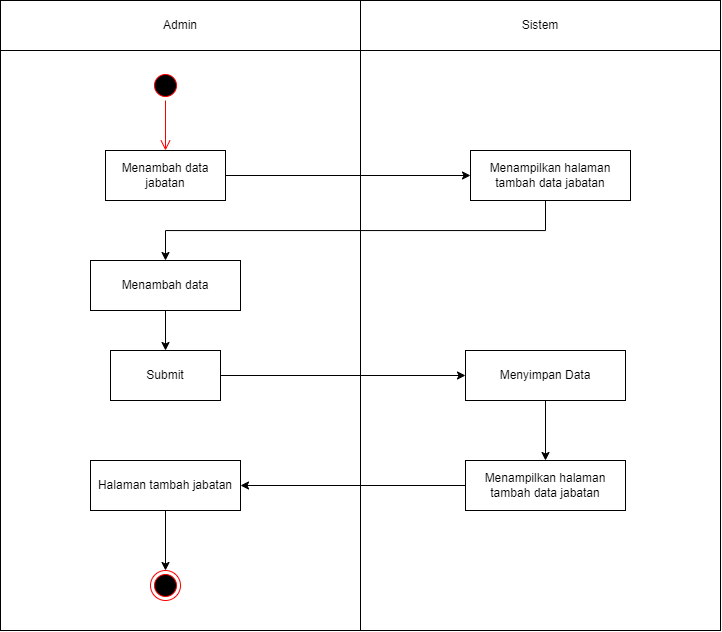

The diagram above was exported from draw.io. Its source (the exported page's mxGraphModel, read from the mxfile embedded in the PNG):
<mxGraphModel dx="1035" dy="511" grid="1" gridSize="10" guides="1" tooltips="1" connect="1" arrows="1" fold="1" page="1" pageScale="1" pageWidth="827" pageHeight="1169" math="0" shadow="0">
  <root>
    <mxCell id="0" />
    <mxCell id="1" parent="0" />
    <mxCell id="J97s1UXbX2JZv0q3zMkI-1" value="" style="rounded=0;whiteSpace=wrap;html=1;" parent="1" vertex="1">
      <mxGeometry x="40" y="80" width="360" height="630" as="geometry" />
    </mxCell>
    <mxCell id="J97s1UXbX2JZv0q3zMkI-2" value="" style="rounded=0;whiteSpace=wrap;html=1;" parent="1" vertex="1">
      <mxGeometry x="400" y="80" width="360" height="630" as="geometry" />
    </mxCell>
    <mxCell id="J97s1UXbX2JZv0q3zMkI-3" value="Admin" style="rounded=0;whiteSpace=wrap;html=1;" parent="1" vertex="1">
      <mxGeometry x="40" y="80" width="360" height="50" as="geometry" />
    </mxCell>
    <mxCell id="J97s1UXbX2JZv0q3zMkI-4" value="Sistem" style="rounded=0;whiteSpace=wrap;html=1;" parent="1" vertex="1">
      <mxGeometry x="400" y="80" width="360" height="50" as="geometry" />
    </mxCell>
    <mxCell id="J97s1UXbX2JZv0q3zMkI-5" value="" style="ellipse;html=1;shape=startState;fillColor=#000000;strokeColor=#ff0000;" parent="1" vertex="1">
      <mxGeometry x="190" y="150" width="30" height="30" as="geometry" />
    </mxCell>
    <mxCell id="J97s1UXbX2JZv0q3zMkI-6" value="" style="edgeStyle=orthogonalEdgeStyle;html=1;verticalAlign=bottom;endArrow=open;endSize=8;strokeColor=#ff0000;rounded=0;entryX=0.5;entryY=0;entryDx=0;entryDy=0;entryPerimeter=0;" parent="1" source="J97s1UXbX2JZv0q3zMkI-5" edge="1" target="J97s1UXbX2JZv0q3zMkI-8">
      <mxGeometry relative="1" as="geometry">
        <mxPoint x="205" y="225" as="targetPoint" />
        <Array as="points" />
      </mxGeometry>
    </mxCell>
    <mxCell id="J97s1UXbX2JZv0q3zMkI-8" value="Menambah data jabatan" style="html=1;whiteSpace=wrap;" parent="1" vertex="1">
      <mxGeometry x="145" y="230" width="120" height="50" as="geometry" />
    </mxCell>
    <mxCell id="oZyjTgSH1oN0kk6BzMjp-6" style="edgeStyle=orthogonalEdgeStyle;rounded=0;orthogonalLoop=1;jettySize=auto;html=1;entryX=0.5;entryY=0;entryDx=0;entryDy=0;" edge="1" parent="1" source="J97s1UXbX2JZv0q3zMkI-9" target="oZyjTgSH1oN0kk6BzMjp-1">
      <mxGeometry relative="1" as="geometry">
        <Array as="points">
          <mxPoint x="585" y="310" />
          <mxPoint x="205" y="310" />
        </Array>
      </mxGeometry>
    </mxCell>
    <mxCell id="J97s1UXbX2JZv0q3zMkI-9" value="Menampilkan halaman tambah data jabatan" style="html=1;whiteSpace=wrap;" parent="1" vertex="1">
      <mxGeometry x="510" y="230" width="160" height="50" as="geometry" />
    </mxCell>
    <mxCell id="J97s1UXbX2JZv0q3zMkI-10" value="" style="endArrow=classic;html=1;rounded=0;entryX=0;entryY=0.5;entryDx=0;entryDy=0;exitX=1;exitY=0.5;exitDx=0;exitDy=0;" parent="1" source="J97s1UXbX2JZv0q3zMkI-8" target="J97s1UXbX2JZv0q3zMkI-9" edge="1">
      <mxGeometry width="50" height="50" relative="1" as="geometry">
        <mxPoint x="280" y="280" as="sourcePoint" />
        <mxPoint x="330" y="230" as="targetPoint" />
      </mxGeometry>
    </mxCell>
    <mxCell id="oZyjTgSH1oN0kk6BzMjp-23" style="edgeStyle=orthogonalEdgeStyle;rounded=0;orthogonalLoop=1;jettySize=auto;html=1;entryX=0.5;entryY=0;entryDx=0;entryDy=0;" edge="1" parent="1" source="J97s1UXbX2JZv0q3zMkI-11" target="oZyjTgSH1oN0kk6BzMjp-22">
      <mxGeometry relative="1" as="geometry" />
    </mxCell>
    <mxCell id="J97s1UXbX2JZv0q3zMkI-11" value="Menyimpan Data" style="html=1;whiteSpace=wrap;" parent="1" vertex="1">
      <mxGeometry x="505" y="430" width="160" height="50" as="geometry" />
    </mxCell>
    <mxCell id="J97s1UXbX2JZv0q3zMkI-15" value="" style="ellipse;html=1;shape=endState;fillColor=#000000;strokeColor=#ff0000;" parent="1" vertex="1">
      <mxGeometry x="190" y="650" width="30" height="30" as="geometry" />
    </mxCell>
    <mxCell id="J97s1UXbX2JZv0q3zMkI-13" value="Halaman tambah jabatan" style="html=1;whiteSpace=wrap;" parent="1" vertex="1">
      <mxGeometry x="130" y="540" width="150" height="50" as="geometry" />
    </mxCell>
    <mxCell id="oZyjTgSH1oN0kk6BzMjp-4" style="edgeStyle=orthogonalEdgeStyle;rounded=0;orthogonalLoop=1;jettySize=auto;html=1;entryX=0.5;entryY=0;entryDx=0;entryDy=0;" edge="1" parent="1" source="oZyjTgSH1oN0kk6BzMjp-1" target="oZyjTgSH1oN0kk6BzMjp-3">
      <mxGeometry relative="1" as="geometry" />
    </mxCell>
    <mxCell id="oZyjTgSH1oN0kk6BzMjp-1" value="Menambah data" style="html=1;whiteSpace=wrap;" vertex="1" parent="1">
      <mxGeometry x="130" y="340" width="150" height="50" as="geometry" />
    </mxCell>
    <mxCell id="oZyjTgSH1oN0kk6BzMjp-9" style="edgeStyle=orthogonalEdgeStyle;rounded=0;orthogonalLoop=1;jettySize=auto;html=1;entryX=0;entryY=0.5;entryDx=0;entryDy=0;" edge="1" parent="1" source="oZyjTgSH1oN0kk6BzMjp-3" target="J97s1UXbX2JZv0q3zMkI-11">
      <mxGeometry relative="1" as="geometry">
        <mxPoint x="500" y="455" as="targetPoint" />
      </mxGeometry>
    </mxCell>
    <mxCell id="oZyjTgSH1oN0kk6BzMjp-3" value="Submit" style="html=1;whiteSpace=wrap;" vertex="1" parent="1">
      <mxGeometry x="150" y="430" width="110" height="50" as="geometry" />
    </mxCell>
    <mxCell id="oZyjTgSH1oN0kk6BzMjp-66" style="edgeStyle=orthogonalEdgeStyle;rounded=0;orthogonalLoop=1;jettySize=auto;html=1;entryX=1;entryY=0.5;entryDx=0;entryDy=0;" edge="1" parent="1" source="oZyjTgSH1oN0kk6BzMjp-22" target="J97s1UXbX2JZv0q3zMkI-13">
      <mxGeometry relative="1" as="geometry" />
    </mxCell>
    <mxCell id="oZyjTgSH1oN0kk6BzMjp-22" value="Menampilkan halaman tambah data jabatan" style="html=1;whiteSpace=wrap;" vertex="1" parent="1">
      <mxGeometry x="505" y="540" width="160" height="50" as="geometry" />
    </mxCell>
    <mxCell id="oZyjTgSH1oN0kk6BzMjp-64" style="edgeStyle=orthogonalEdgeStyle;rounded=0;orthogonalLoop=1;jettySize=auto;html=1;entryX=0.5;entryY=0;entryDx=0;entryDy=0;" edge="1" parent="1" source="J97s1UXbX2JZv0q3zMkI-13" target="J97s1UXbX2JZv0q3zMkI-15">
      <mxGeometry relative="1" as="geometry">
        <mxPoint x="205" y="630" as="targetPoint" />
      </mxGeometry>
    </mxCell>
  </root>
</mxGraphModel>